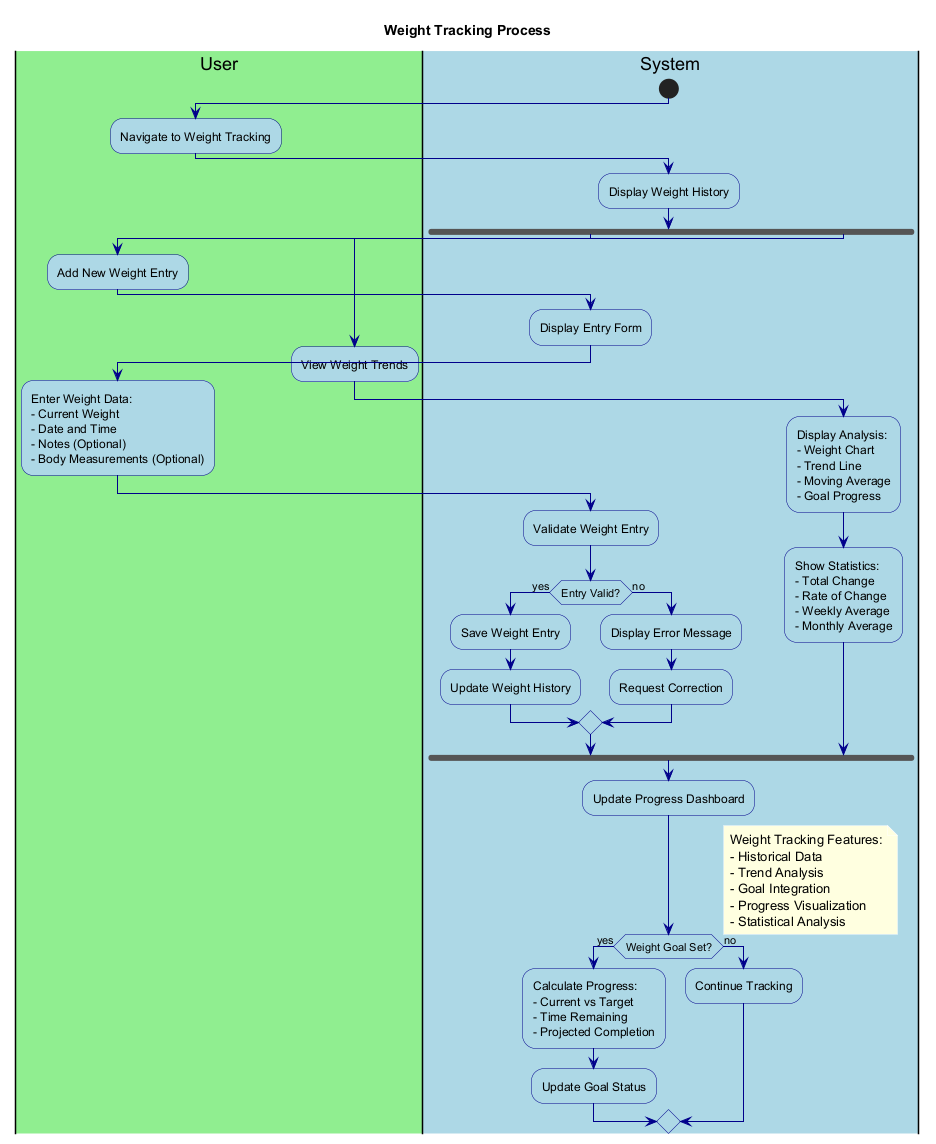

The diagram above was rendered by PlantUML. Its source (embedded in the PNG):
@startuml WeightTracking

' Styling
skinparam backgroundColor white
skinparam activity {
    BackgroundColor LightBlue
    BorderColor DarkBlue
    FontColor Black
}
skinparam arrow {
    Color DarkBlue
    FontColor Black
}
skinparam note {
    BackgroundColor LightYellow
    BorderColor DarkYellow
    FontColor Black
}

title Weight Tracking Process

|#LightGreen|User|
|#LightBlue|System|

start

|User|
:Navigate to Weight Tracking;

|System|
:Display Weight History;

fork
  |User|
  :Add New Weight Entry;
  
  |System|
  :Display Entry Form;
  
  |User|
  :Enter Weight Data:
  - Current Weight
  - Date and Time
  - Notes (Optional)
  - Body Measurements (Optional);
  
  |System|
  :Validate Weight Entry;
  
  if (Entry Valid?) then (yes)
    :Save Weight Entry;
    :Update Weight History;
  else (no)
    :Display Error Message;
    :Request Correction;
  endif
fork again
  |User|
  :View Weight Trends;
  
  |System|
  :Display Analysis:
  - Weight Chart
  - Trend Line
  - Moving Average
  - Goal Progress;
  
  :Show Statistics:
  - Total Change
  - Rate of Change
  - Weekly Average
  - Monthly Average;
end fork

|System|
:Update Progress Dashboard;

if (Weight Goal Set?) then (yes)
  :Calculate Progress:
  - Current vs Target
  - Time Remaining
  - Projected Completion;
  
  :Update Goal Status;
else (no)
  :Continue Tracking;
endif

note right
  Weight Tracking Features:
  - Historical Data
  - Trend Analysis
  - Goal Integration
  - Progress Visualization
  - Statistical Analysis
end note

@enduml